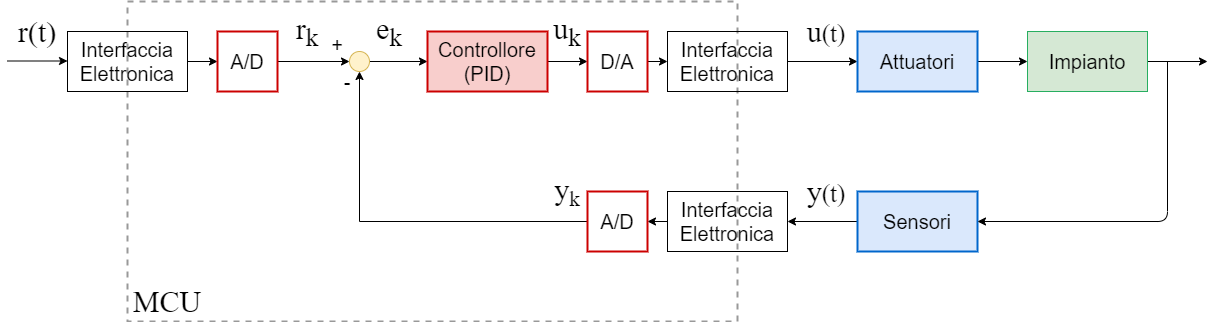

The diagram above was exported from draw.io. Its source (the exported page's mxGraphModel, read from the mxfile embedded in the PNG):
<mxGraphModel dx="1447" dy="783" grid="1" gridSize="10" guides="1" tooltips="1" connect="1" arrows="1" fold="1" page="1" pageScale="1" pageWidth="3300" pageHeight="4681" math="0" shadow="0">
  <root>
    <mxCell id="0" />
    <mxCell id="1" parent="0" />
    <mxCell id="2" style="edgeStyle=orthogonalEdgeStyle;rounded=0;orthogonalLoop=1;jettySize=auto;html=1;exitX=1;exitY=0.5;exitDx=0;exitDy=0;entryX=0;entryY=0.5;entryDx=0;entryDy=0;" edge="1" source="3" target="5" parent="1">
      <mxGeometry relative="1" as="geometry" />
    </mxCell>
    <mxCell id="3" value="&lt;font style=&quot;font-size: 20px&quot;&gt;Interfaccia&lt;br&gt;Elettronica&lt;/font&gt;" style="rounded=0;whiteSpace=wrap;html=1;" vertex="1" parent="1">
      <mxGeometry x="280" y="120" width="120" height="60" as="geometry" />
    </mxCell>
    <mxCell id="4" style="edgeStyle=orthogonalEdgeStyle;rounded=0;orthogonalLoop=1;jettySize=auto;html=1;exitX=1;exitY=0.5;exitDx=0;exitDy=0;entryX=0;entryY=0.5;entryDx=0;entryDy=0;" edge="1" source="5" target="7" parent="1">
      <mxGeometry relative="1" as="geometry" />
    </mxCell>
    <mxCell id="5" value="&lt;font style=&quot;font-size: 20px&quot;&gt;A/D&lt;/font&gt;" style="rounded=0;whiteSpace=wrap;html=1;strokeColor=#CC0000;strokeWidth=2;" vertex="1" parent="1">
      <mxGeometry x="430" y="120" width="60" height="60" as="geometry" />
    </mxCell>
    <mxCell id="6" style="edgeStyle=orthogonalEdgeStyle;rounded=0;orthogonalLoop=1;jettySize=auto;html=1;exitX=1;exitY=0.5;exitDx=0;exitDy=0;" edge="1" source="7" target="9" parent="1">
      <mxGeometry relative="1" as="geometry" />
    </mxCell>
    <mxCell id="7" value="" style="ellipse;whiteSpace=wrap;html=1;aspect=fixed;fillColor=#fff2cc;strokeColor=#d6b656;" vertex="1" parent="1">
      <mxGeometry x="562" y="140" width="20" height="20" as="geometry" />
    </mxCell>
    <mxCell id="8" style="edgeStyle=orthogonalEdgeStyle;rounded=0;orthogonalLoop=1;jettySize=auto;html=1;exitX=1;exitY=0.5;exitDx=0;exitDy=0;entryX=0;entryY=0.5;entryDx=0;entryDy=0;" edge="1" source="9" target="11" parent="1">
      <mxGeometry relative="1" as="geometry" />
    </mxCell>
    <mxCell id="9" value="&lt;span style=&quot;font-size: 20px&quot;&gt;Controllore&lt;br&gt;(PID)&lt;br&gt;&lt;/span&gt;" style="rounded=0;whiteSpace=wrap;html=1;fillColor=#f8cecc;strokeColor=#CC0000;strokeWidth=2;" vertex="1" parent="1">
      <mxGeometry x="640" y="120" width="120" height="60" as="geometry" />
    </mxCell>
    <mxCell id="10" style="edgeStyle=orthogonalEdgeStyle;rounded=0;orthogonalLoop=1;jettySize=auto;html=1;exitX=1;exitY=0.5;exitDx=0;exitDy=0;entryX=0;entryY=0.5;entryDx=0;entryDy=0;" edge="1" source="11" target="13" parent="1">
      <mxGeometry relative="1" as="geometry" />
    </mxCell>
    <mxCell id="11" value="&lt;font style=&quot;font-size: 20px&quot;&gt;D/A&lt;/font&gt;" style="rounded=0;whiteSpace=wrap;html=1;strokeWidth=2;strokeColor=#CC0000;" vertex="1" parent="1">
      <mxGeometry x="800" y="120" width="60" height="60" as="geometry" />
    </mxCell>
    <mxCell id="12" style="edgeStyle=orthogonalEdgeStyle;rounded=0;orthogonalLoop=1;jettySize=auto;html=1;exitX=1;exitY=0.5;exitDx=0;exitDy=0;entryX=0;entryY=0.5;entryDx=0;entryDy=0;" edge="1" source="13" target="15" parent="1">
      <mxGeometry relative="1" as="geometry" />
    </mxCell>
    <mxCell id="13" value="&lt;font style=&quot;font-size: 20px&quot;&gt;Interfaccia&lt;br&gt;Elettronica&lt;/font&gt;" style="rounded=0;whiteSpace=wrap;html=1;" vertex="1" parent="1">
      <mxGeometry x="880" y="120" width="120" height="60" as="geometry" />
    </mxCell>
    <mxCell id="14" style="edgeStyle=orthogonalEdgeStyle;rounded=0;orthogonalLoop=1;jettySize=auto;html=1;exitX=1;exitY=0.5;exitDx=0;exitDy=0;" edge="1" source="15" target="17" parent="1">
      <mxGeometry relative="1" as="geometry" />
    </mxCell>
    <mxCell id="15" value="&lt;span style=&quot;font-size: 20px&quot;&gt;Attuatori&lt;/span&gt;" style="rounded=0;whiteSpace=wrap;html=1;fillColor=#dae8fc;strokeColor=#0066CC;strokeWidth=2;" vertex="1" parent="1">
      <mxGeometry x="1070" y="120" width="120" height="60" as="geometry" />
    </mxCell>
    <mxCell id="16" style="edgeStyle=orthogonalEdgeStyle;rounded=0;orthogonalLoop=1;jettySize=auto;html=1;exitX=1;exitY=0.5;exitDx=0;exitDy=0;" edge="1" source="17" parent="1">
      <mxGeometry relative="1" as="geometry">
        <mxPoint x="1420" y="150" as="targetPoint" />
        <Array as="points">
          <mxPoint x="1360" y="150" />
          <mxPoint x="1360" y="150" />
        </Array>
      </mxGeometry>
    </mxCell>
    <mxCell id="17" value="&lt;span style=&quot;font-size: 20px&quot;&gt;Impianto&lt;/span&gt;" style="rounded=0;whiteSpace=wrap;html=1;fillColor=#d5e8d4;strokeColor=#27AE60;" vertex="1" parent="1">
      <mxGeometry x="1240" y="120" width="120" height="60" as="geometry" />
    </mxCell>
    <mxCell id="18" style="edgeStyle=orthogonalEdgeStyle;rounded=0;orthogonalLoop=1;jettySize=auto;html=1;exitX=0;exitY=0.5;exitDx=0;exitDy=0;entryX=1;entryY=0.5;entryDx=0;entryDy=0;" edge="1" source="19" target="22" parent="1">
      <mxGeometry relative="1" as="geometry" />
    </mxCell>
    <mxCell id="19" value="&lt;span style=&quot;font-size: 20px&quot;&gt;Sensori&lt;/span&gt;" style="rounded=0;whiteSpace=wrap;html=1;fillColor=#dae8fc;strokeColor=#0066CC;strokeWidth=2;" vertex="1" parent="1">
      <mxGeometry x="1070" y="280" width="120" height="60" as="geometry" />
    </mxCell>
    <mxCell id="20" value="" style="endArrow=classic;html=1;entryX=1;entryY=0.5;entryDx=0;entryDy=0;" edge="1" target="19" parent="1">
      <mxGeometry width="50" height="50" relative="1" as="geometry">
        <mxPoint x="1380" y="150" as="sourcePoint" />
        <mxPoint x="1050" y="190" as="targetPoint" />
        <Array as="points">
          <mxPoint x="1380" y="310" />
        </Array>
      </mxGeometry>
    </mxCell>
    <mxCell id="21" style="edgeStyle=orthogonalEdgeStyle;rounded=0;orthogonalLoop=1;jettySize=auto;html=1;exitX=0;exitY=0.5;exitDx=0;exitDy=0;entryX=1;entryY=0.5;entryDx=0;entryDy=0;" edge="1" source="22" target="24" parent="1">
      <mxGeometry relative="1" as="geometry" />
    </mxCell>
    <mxCell id="22" value="&lt;font style=&quot;font-size: 20px&quot;&gt;Interfaccia&lt;br&gt;Elettronica&lt;/font&gt;" style="rounded=0;whiteSpace=wrap;html=1;" vertex="1" parent="1">
      <mxGeometry x="880" y="280" width="120" height="60" as="geometry" />
    </mxCell>
    <mxCell id="23" style="edgeStyle=orthogonalEdgeStyle;rounded=0;orthogonalLoop=1;jettySize=auto;html=1;exitX=0;exitY=0.5;exitDx=0;exitDy=0;entryX=0.5;entryY=1;entryDx=0;entryDy=0;" edge="1" source="24" target="7" parent="1">
      <mxGeometry relative="1" as="geometry" />
    </mxCell>
    <mxCell id="24" value="&lt;font style=&quot;font-size: 20px&quot;&gt;A/D&lt;/font&gt;" style="rounded=0;whiteSpace=wrap;html=1;strokeColor=#CC0000;strokeWidth=2;" vertex="1" parent="1">
      <mxGeometry x="800" y="280" width="60" height="60" as="geometry" />
    </mxCell>
    <mxCell id="25" value="&lt;font style=&quot;font-size: 20px&quot;&gt;+&lt;/font&gt;" style="text;html=1;strokeColor=none;fillColor=none;align=center;verticalAlign=middle;whiteSpace=wrap;rounded=0;" vertex="1" parent="1">
      <mxGeometry x="530" y="123" width="40" height="20" as="geometry" />
    </mxCell>
    <mxCell id="26" value="&lt;font style=&quot;font-size: 20px&quot;&gt;-&lt;/font&gt;" style="text;html=1;strokeColor=none;fillColor=none;align=center;verticalAlign=middle;whiteSpace=wrap;rounded=0;" vertex="1" parent="1">
      <mxGeometry x="540" y="160" width="40" height="20" as="geometry" />
    </mxCell>
    <mxCell id="27" style="edgeStyle=orthogonalEdgeStyle;rounded=0;orthogonalLoop=1;jettySize=auto;html=1;exitX=1;exitY=0.5;exitDx=0;exitDy=0;entryX=0;entryY=0.5;entryDx=0;entryDy=0;" edge="1" parent="1">
      <mxGeometry relative="1" as="geometry">
        <mxPoint x="220.00000000000023" y="149.5" as="sourcePoint" />
        <mxPoint x="280.0000000000002" y="149.5" as="targetPoint" />
      </mxGeometry>
    </mxCell>
    <mxCell id="28" value="&lt;font style=&quot;font-size: 30px&quot;&gt;MCU&lt;/font&gt;" style="text;html=1;strokeColor=none;fillColor=none;align=center;verticalAlign=middle;whiteSpace=wrap;rounded=0;dashed=1;opacity=40;fontFamily=jsMath-cmsy10;" vertex="1" parent="1">
      <mxGeometry x="360" y="380" width="40" height="20" as="geometry" />
    </mxCell>
    <mxCell id="29" value="e&lt;sub&gt;k&lt;/sub&gt;" style="text;html=1;strokeColor=none;fillColor=none;align=center;verticalAlign=middle;whiteSpace=wrap;rounded=0;dashed=1;opacity=40;fontFamily=jsMath-cmsy10;fontSize=30;" vertex="1" parent="1">
      <mxGeometry x="582" y="110" width="40" height="20" as="geometry" />
    </mxCell>
    <mxCell id="30" value="r&lt;sub&gt;k&lt;/sub&gt;" style="text;html=1;strokeColor=none;fillColor=none;align=center;verticalAlign=middle;whiteSpace=wrap;rounded=0;dashed=1;opacity=40;fontFamily=jsMath-cmsy10;fontSize=30;" vertex="1" parent="1">
      <mxGeometry x="500" y="110" width="40" height="20" as="geometry" />
    </mxCell>
    <mxCell id="31" value="&lt;span style=&quot;font-size: 30px&quot;&gt;u&lt;/span&gt;&lt;sub&gt;k&lt;/sub&gt;" style="text;html=1;strokeColor=none;fillColor=none;align=center;verticalAlign=middle;whiteSpace=wrap;rounded=0;dashed=1;opacity=40;fontFamily=jsMath-cmsy10;fontSize=30;" vertex="1" parent="1">
      <mxGeometry x="760" y="110" width="40" height="20" as="geometry" />
    </mxCell>
    <mxCell id="32" value="&lt;span style=&quot;font-size: 30px&quot;&gt;u&lt;/span&gt;&lt;span style=&quot;font-size: 25px&quot;&gt;(t)&lt;/span&gt;" style="text;html=1;strokeColor=none;fillColor=none;align=center;verticalAlign=middle;whiteSpace=wrap;rounded=0;dashed=1;opacity=40;fontFamily=jsMath-cmsy10;fontSize=30;" vertex="1" parent="1">
      <mxGeometry x="1019" y="110" width="40" height="20" as="geometry" />
    </mxCell>
    <mxCell id="33" value="y&lt;span style=&quot;font-size: 25px&quot;&gt;(t)&lt;/span&gt;" style="text;html=1;strokeColor=none;fillColor=none;align=center;verticalAlign=middle;whiteSpace=wrap;rounded=0;dashed=1;opacity=40;fontFamily=jsMath-cmsy10;fontSize=30;" vertex="1" parent="1">
      <mxGeometry x="1019" y="270" width="40" height="20" as="geometry" />
    </mxCell>
    <mxCell id="34" value="y&lt;span style=&quot;font-size: 25px&quot;&gt;&lt;sub&gt;k&lt;/sub&gt;&lt;/span&gt;" style="text;html=1;strokeColor=none;fillColor=none;align=center;verticalAlign=middle;whiteSpace=wrap;rounded=0;dashed=1;opacity=40;fontFamily=jsMath-cmsy10;fontSize=30;" vertex="1" parent="1">
      <mxGeometry x="760" y="270" width="40" height="20" as="geometry" />
    </mxCell>
    <mxCell id="35" value="r(t)" style="text;html=1;strokeColor=none;fillColor=none;align=center;verticalAlign=middle;whiteSpace=wrap;rounded=0;dashed=1;opacity=40;fontFamily=jsMath-cmsy10;fontSize=30;" vertex="1" parent="1">
      <mxGeometry x="230" y="110" width="40" height="20" as="geometry" />
    </mxCell>
    <mxCell id="36" value="" style="rounded=0;whiteSpace=wrap;html=1;dashed=1;strokeWidth=2;opacity=40;fillColor=none;" vertex="1" parent="1">
      <mxGeometry x="340" y="90" width="610" height="320" as="geometry" />
    </mxCell>
  </root>
</mxGraphModel>